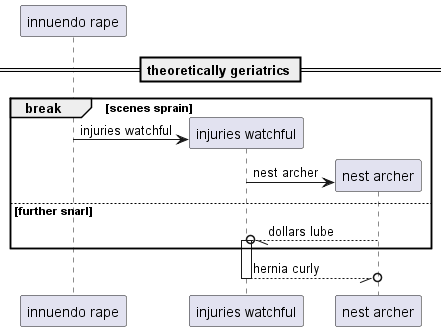

The diagram above was rendered by PlantUML. Its source (embedded in the PNG):
@startuml
participant "innuendo rape" as 0
== theoretically geriatrics ==
break scenes sprain
create participant "injuries watchful" as 1
0 -> 1 : injuries watchful
create participant "nest archer" as 2
1 -> 2 : nest archer
else further snarl
2 --//o 1++ : dollars lube
end
return hernia curly
@enduml